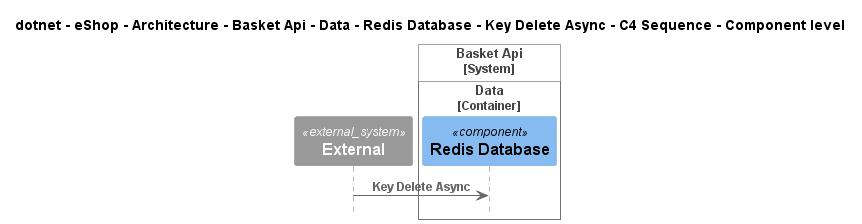

The diagram above was rendered by PlantUML. Its source (embedded in the PNG):
@startuml
!include ..\..\..\..\..\..\..\..\..\..\..\.c4s\C4_Sequence.puml

title dotnet - eShop - Architecture - Basket Api - Data - Redis Database - Key Delete Async - C4 Sequence - Component level

System_Ext(C4InterFlow.SoftwareSystems.ExternalSystem, "External", "")

System_Boundary(dotnet.eShop.Architecture.SoftwareSystems.BasketApi, "Basket Api")
    
Container_Boundary(dotnet.eShop.Architecture.SoftwareSystems.BasketApi.Containers.Data, "Data")
    Component(dotnet.eShop.Architecture.SoftwareSystems.BasketApi.Containers.Data.Components.RedisDatabase, "Redis Database", "", "")
Boundary_End()
Boundary_End()

Rel(C4InterFlow.SoftwareSystems.ExternalSystem, dotnet.eShop.Architecture.SoftwareSystems.BasketApi.Containers.Data.Components.RedisDatabase, "Key Delete Async")


@enduml